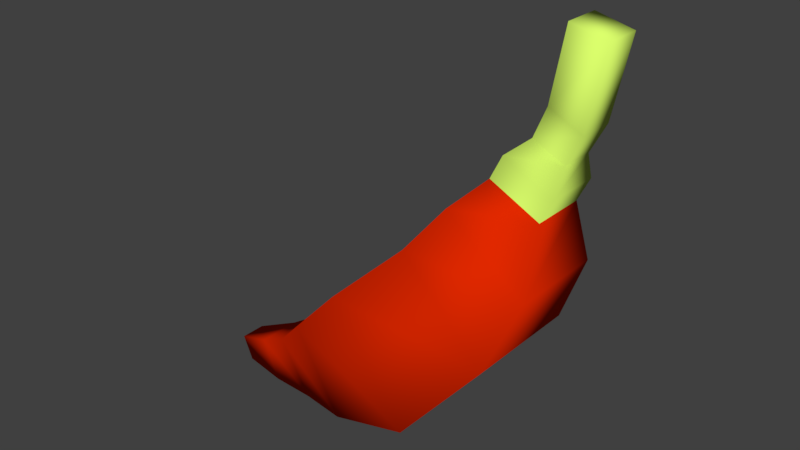 # Source: chili.blend  (saved by Blender 2.79.0; exported with 4.5.12 LTS)
import bpy
from mathutils import Matrix  # noqa: F401  (used for matrix-valued properties, if any)

bpy.ops.wm.read_factory_settings(use_empty=True)
scene = bpy.context.scene
scene.name = 'Scene'

# ---- collections
col_collection_1 = bpy.data.collections.new('Collection 1'); scene.collection.children.link(col_collection_1)

# ---- materials (node trees are filled in below, after node groups)
mat_material = bpy.data.materials.new('Material')
mat_material.alpha_threshold = 0.0
mat_material.use_transparent_shadow = False
mat_material.diffuse_color = (0.8, 0.02285, 0.0, 1.0)
mat_material.roughness = 0.5
mat_material.line_color = (0.0, 0.0, 0.0, 1.0)
mat_material_001 = bpy.data.materials.new('Material.001')
mat_material_001.alpha_threshold = 0.0
mat_material_001.use_transparent_shadow = False
mat_material_001.diffuse_color = (0.7127, 1.0, 0.1517, 1.0)
mat_material_001.roughness = 0.5

# ---- material node trees

# ---- world
world_world = bpy.data.worlds.new('World'); scene.world = world_world
world_world.color = (0.05088, 0.05088, 0.05088)
world_world.use_sun_shadow = False
world_world.sun_shadow_jitter_overblur = 0.0
world_world.cycles.sampling_method = 'MANUAL'

# ---- meshes
me_cube = bpy.data.meshes.new('Cube')
me_cube.from_pydata([(2.171, 1.363, 1.333), (2.171, -1.363, 1.333), (0.3527, -1.572, -0.831), (0.3527, 1.572, -0.831), (0.273, 1.414, 3.365), (0.273, -1.414, 3.365), (-1.456, -1.572, 1.74), (-1.456, 1.572, 1.74), (2.864, 1.113, 2.996), (2.864, -1.113, 2.996), (1.093, 1.152, 4.402), (1.093, -1.152, 4.402), (-1.86, -1.118, -1.751), (-1.86, 1.118, -1.751), (-2.998, -1.137, 0.1926), (-2.998, 1.137, 0.1926), (-3.145, -0.7367, -1.992), (-3.145, 0.7367, -1.992), (-3.92, -0.7483, -0.7263), (-3.92, 0.7483, -0.7263), (-4.386, -0.5139, -2.174), (-4.386, 0.5139, -2.174), (-4.799, -0.5142, -1.233), (-4.799, 0.5142, -1.233), (-5.512, -0.3053, -2.18), (-5.512, 0.3053, -2.18), (-5.756, -0.3053, -1.62), (-5.756, 0.3053, -1.62), (2.792, 0.6238, 4.44), (2.792, -0.6238, 4.44), (1.675, 0.6238, 4.997), (1.675, -0.6238, 4.997), (3.057, 0.6238, 4.973), (3.057, -0.6238, 4.973), (1.941, 0.6238, 5.53), (1.941, -0.6238, 5.53), (3.091, 0.3918, 5.56), (3.091, -0.3918, 5.56), (2.39, 0.3918, 5.91), (2.39, -0.3918, 5.91), (3.421, 0.4139, 6.211), (3.421, -0.4139, 6.211), (2.68, 0.4139, 6.581), (2.68, -0.4139, 6.581), (3.77, 0.4139, 7.94), (3.77, -0.4139, 7.94), (2.965, 0.4139, 8.134), (2.965, -0.4139, 8.134)], [], [(0, 1, 2, 3), (4, 7, 6, 5), (4, 5, 11, 10), (1, 5, 6, 2), (7, 3, 13, 15), (4, 0, 3, 7), (11, 9, 29, 31), (5, 1, 9, 11), (0, 4, 10, 8), (1, 0, 8, 9), (14, 15, 19, 18), (3, 2, 12, 13), (2, 6, 14, 12), (6, 7, 15, 14), (16, 18, 22, 20), (12, 14, 18, 16), (15, 13, 17, 19), (13, 12, 16, 17), (23, 21, 25, 27), (19, 17, 21, 23), (17, 16, 20, 21), (18, 19, 23, 22), (24, 26, 27, 25), (21, 20, 24, 25), (22, 23, 27, 26), (20, 22, 26, 24), (31, 29, 33, 35), (9, 8, 28, 29), (10, 11, 31, 30), (8, 10, 30, 28), (35, 33, 37, 39), (29, 28, 32, 33), (30, 31, 35, 34), (28, 30, 34, 32), (38, 39, 43, 42), (33, 32, 36, 37), (34, 35, 39, 38), (32, 34, 38, 36), (43, 41, 45, 47), (36, 38, 42, 40), (39, 37, 41, 43), (37, 36, 40, 41), (44, 46, 47, 45), (41, 40, 44, 45), (42, 43, 47, 46), (40, 42, 46, 44)])
me_cube.polygons.foreach_set('use_smooth', [True] * 46)
me_cube.polygons.foreach_set('material_index', [0, 0, 0, 0, 0, 0, 0, 0, 0, 0, 0, 0, 0, 0, 0, 0, 0, 0, 0, 0, 0, 0, 0, 0, 0, 0, 1, 0, 0, 0, 1, 1, 1, 1, 1, 1, 1, 1, 1, 1, 1, 1, 1, 1, 1, 1])
me_cube.materials.append(mat_material)
me_cube.materials.append(mat_material_001)
me_cube.use_remesh_preserve_volume = False
me_cube.use_remesh_preserve_attributes = False
me_cube.use_mirror_vertex_groups = False
me_cube.update()

# ---- objects
ob_chili = bpy.data.objects.new('chili', me_cube)

# ---- transforms, parenting, visibility, modifiers, constraints
ob_chili.location = (0.0, 0.0, 0.0)
ob_chili.lock_rotations_4d = False
ob_chili.empty_display_type = 'ARROWS'
ob_chili.lineart.crease_threshold = 0.0
_m = ob_chili.modifiers.new('Bevel', 'BEVEL')
_m.width = 0.762
_m.width_pct = 0.762
_m.limit_method = 'WEIGHT'
_m.use_clamp_overlap = False
_m.offset_type = 'WIDTH'
_m.spread = 0.0

# ---- collection membership
col_collection_1.objects.link(ob_chili)

# ---- scene / render settings (as saved in the file)
scene.frame_start = 1; scene.frame_end = 250; scene.frame_set(1)
scene.render.engine = 'BLENDER_EEVEE_NEXT'
scene.render.resolution_percentage = 50
scene.render.dither_intensity = 0.0
scene.cycles.use_denoising = False
scene.cycles.samples = 128
scene.cycles.sampling_pattern = 'TABULATED_SOBOL'
scene.cycles.use_adaptive_sampling = False
scene.cycles.use_light_tree = False
scene.cycles.blur_glossy = 0.0
scene.cycles.sample_clamp_indirect = 0.0
scene.view_settings.view_transform = 'Standard'
bpy.context.view_layer.update()

# ---- added for rendering (the .blend has no active camera and no usable light): camera, sun
cam_auto = bpy.data.cameras.new('AutoCamera')
cam_auto.lens = 50.0
cam_auto.sensor_width = 36.0
cam_auto.clip_end = 1000.0
ob_auto_camera = bpy.data.objects.new('AutoCamera', cam_auto)
scene.collection.objects.link(ob_auto_camera)
ob_auto_camera.location = (12.1717, -15.7597, 13.4452)
ob_auto_camera.rotation_euler = (1.09748, -7.21219e-08, 0.694738)
scene.camera = ob_auto_camera
light_auto_sun = bpy.data.lights.new('AutoSun', 'SUN')
light_auto_sun.energy = 3.0
light_auto_sun.angle = 0.0523599
ob_auto_sun = bpy.data.objects.new('AutoSun', light_auto_sun)
scene.collection.objects.link(ob_auto_sun)
ob_auto_sun.rotation_euler = (0.872665, 0.174533, 0.523599)
bpy.context.view_layer.update()
